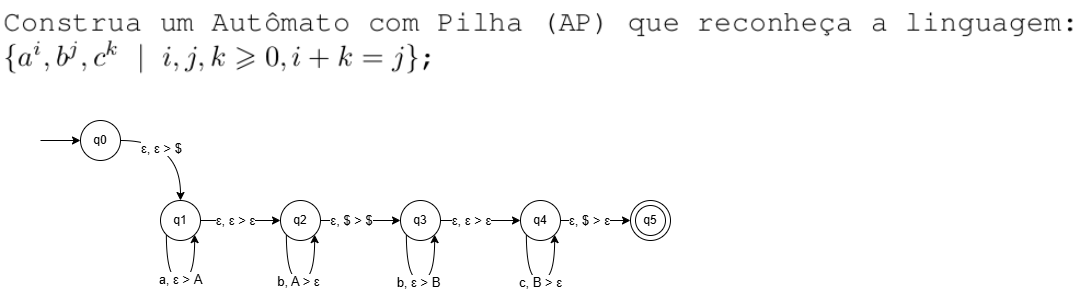

The diagram above was exported from draw.io. Its source (the exported page's mxGraphModel, read from the mxfile embedded in the PNG):
<mxGraphModel dx="978" dy="542" grid="1" gridSize="10" guides="1" tooltips="1" connect="1" arrows="1" fold="1" page="1" pageScale="1" pageWidth="827" pageHeight="1169" math="0" shadow="0">
  <root>
    <mxCell id="0" />
    <mxCell id="1" parent="0" />
    <mxCell id="X-Ac8eyPv6ZDb4vCjTdq-1" value="" style="shape=image;verticalLabelPosition=bottom;labelBackgroundColor=default;verticalAlign=top;aspect=fixed;imageAspect=0;image=data:image/png,(base64 omitted: 18340 chars);" parent="1" vertex="1">
      <mxGeometry x="120" y="280" width="1080" height="81.05" as="geometry" />
    </mxCell>
    <mxCell id="X-Ac8eyPv6ZDb4vCjTdq-2" style="edgeStyle=orthogonalEdgeStyle;rounded=0;orthogonalLoop=1;jettySize=auto;html=1;startArrow=classic;startFill=1;endArrow=none;endFill=0;" parent="1" source="X-Ac8eyPv6ZDb4vCjTdq-5" edge="1">
      <mxGeometry relative="1" as="geometry">
        <mxPoint x="160" y="420" as="targetPoint" />
      </mxGeometry>
    </mxCell>
    <mxCell id="X-Ac8eyPv6ZDb4vCjTdq-3" value="" style="edgeStyle=orthogonalEdgeStyle;rounded=0;orthogonalLoop=1;jettySize=auto;html=1;curved=1;" parent="1" source="X-Ac8eyPv6ZDb4vCjTdq-5" target="X-Ac8eyPv6ZDb4vCjTdq-8" edge="1">
      <mxGeometry relative="1" as="geometry" />
    </mxCell>
    <mxCell id="X-Ac8eyPv6ZDb4vCjTdq-4" value="ε, ε &amp;gt; $" style="edgeLabel;html=1;align=center;verticalAlign=middle;resizable=0;points=[];fontFamily=Helvetica;fontSize=13;fontColor=default;labelBackgroundColor=default;" parent="X-Ac8eyPv6ZDb4vCjTdq-3" vertex="1" connectable="0">
      <mxGeometry x="-0.4139" y="-8" relative="1" as="geometry">
        <mxPoint x="5" as="offset" />
      </mxGeometry>
    </mxCell>
    <mxCell id="X-Ac8eyPv6ZDb4vCjTdq-5" value="q0" style="ellipse;whiteSpace=wrap;html=1;aspect=fixed;" parent="1" vertex="1">
      <mxGeometry x="200" y="400" width="40" height="40" as="geometry" />
    </mxCell>
    <mxCell id="X-Ac8eyPv6ZDb4vCjTdq-6" value="" style="edgeStyle=orthogonalEdgeStyle;shape=connector;curved=1;rounded=0;orthogonalLoop=1;jettySize=auto;html=1;strokeColor=default;align=center;verticalAlign=middle;fontFamily=Helvetica;fontSize=13;fontColor=default;labelBackgroundColor=default;resizable=0;endArrow=classic;" parent="1" source="X-Ac8eyPv6ZDb4vCjTdq-8" target="X-Ac8eyPv6ZDb4vCjTdq-13" edge="1">
      <mxGeometry relative="1" as="geometry" />
    </mxCell>
    <mxCell id="X-Ac8eyPv6ZDb4vCjTdq-7" value="ε, ε&amp;nbsp;&amp;gt;&amp;nbsp;ε" style="edgeLabel;html=1;align=center;verticalAlign=middle;resizable=0;points=[];fontFamily=Helvetica;fontSize=13;fontColor=default;labelBackgroundColor=default;fillColor=none;gradientColor=none;" parent="X-Ac8eyPv6ZDb4vCjTdq-6" vertex="1" connectable="0">
      <mxGeometry x="-0.1458" y="-1" relative="1" as="geometry">
        <mxPoint y="-1" as="offset" />
      </mxGeometry>
    </mxCell>
    <mxCell id="X-Ac8eyPv6ZDb4vCjTdq-8" value="q1" style="ellipse;whiteSpace=wrap;html=1;aspect=fixed;" parent="1" vertex="1">
      <mxGeometry x="280" y="480" width="40" height="40" as="geometry" />
    </mxCell>
    <mxCell id="X-Ac8eyPv6ZDb4vCjTdq-9" value="" style="edgeStyle=orthogonalEdgeStyle;shape=connector;curved=1;rounded=0;orthogonalLoop=1;jettySize=auto;html=1;strokeColor=default;align=center;verticalAlign=middle;fontFamily=Helvetica;fontSize=13;fontColor=default;labelBackgroundColor=default;resizable=0;endArrow=classic;" parent="1" source="X-Ac8eyPv6ZDb4vCjTdq-13" target="X-Ac8eyPv6ZDb4vCjTdq-16" edge="1">
      <mxGeometry relative="1" as="geometry" />
    </mxCell>
    <mxCell id="X-Ac8eyPv6ZDb4vCjTdq-10" value="ε, $ &amp;gt; $" style="edgeLabel;html=1;align=center;verticalAlign=middle;resizable=0;points=[];fontFamily=Helvetica;fontSize=13;fontColor=default;labelBackgroundColor=default;fillColor=none;gradientColor=none;" parent="X-Ac8eyPv6ZDb4vCjTdq-9" vertex="1" connectable="0">
      <mxGeometry x="-0.2917" y="1" relative="1" as="geometry">
        <mxPoint x="2" y="1" as="offset" />
      </mxGeometry>
    </mxCell>
    <mxCell id="X-Ac8eyPv6ZDb4vCjTdq-13" value="q2" style="ellipse;whiteSpace=wrap;html=1;aspect=fixed;" parent="1" vertex="1">
      <mxGeometry x="400" y="480" width="40" height="40" as="geometry" />
    </mxCell>
    <mxCell id="X-Ac8eyPv6ZDb4vCjTdq-14" value="" style="edgeStyle=orthogonalEdgeStyle;shape=connector;curved=1;rounded=0;orthogonalLoop=1;jettySize=auto;html=1;strokeColor=default;align=center;verticalAlign=middle;fontFamily=Helvetica;fontSize=13;fontColor=default;labelBackgroundColor=default;resizable=0;endArrow=classic;" parent="1" source="X-Ac8eyPv6ZDb4vCjTdq-16" target="X-Ac8eyPv6ZDb4vCjTdq-24" edge="1">
      <mxGeometry relative="1" as="geometry" />
    </mxCell>
    <mxCell id="X-Ac8eyPv6ZDb4vCjTdq-15" value="ε, ε&amp;nbsp;&amp;gt; ε" style="edgeLabel;html=1;align=center;verticalAlign=middle;resizable=0;points=[];fontFamily=Helvetica;fontSize=13;fontColor=default;labelBackgroundColor=default;fillColor=none;gradientColor=none;" parent="X-Ac8eyPv6ZDb4vCjTdq-14" vertex="1" connectable="0">
      <mxGeometry x="-0.25" y="-2" relative="1" as="geometry">
        <mxPoint y="-2" as="offset" />
      </mxGeometry>
    </mxCell>
    <mxCell id="X-Ac8eyPv6ZDb4vCjTdq-16" value="q3" style="ellipse;whiteSpace=wrap;html=1;aspect=fixed;" parent="1" vertex="1">
      <mxGeometry x="520" y="480" width="40" height="40" as="geometry" />
    </mxCell>
    <mxCell id="X-Ac8eyPv6ZDb4vCjTdq-17" style="edgeStyle=orthogonalEdgeStyle;shape=connector;curved=1;rounded=0;orthogonalLoop=1;jettySize=auto;html=1;exitX=0;exitY=1;exitDx=0;exitDy=0;strokeColor=default;align=center;verticalAlign=middle;fontFamily=Helvetica;fontSize=13;fontColor=default;labelBackgroundColor=default;resizable=0;endArrow=classic;entryX=1;entryY=1;entryDx=0;entryDy=0;" parent="1" source="X-Ac8eyPv6ZDb4vCjTdq-8" target="X-Ac8eyPv6ZDb4vCjTdq-8" edge="1">
      <mxGeometry relative="1" as="geometry">
        <Array as="points">
          <mxPoint x="286" y="560" />
          <mxPoint x="314" y="560" />
        </Array>
      </mxGeometry>
    </mxCell>
    <mxCell id="X-Ac8eyPv6ZDb4vCjTdq-18" value="a, ε &amp;gt; A" style="edgeLabel;html=1;align=center;verticalAlign=middle;resizable=0;points=[];fontFamily=Helvetica;fontSize=13;fontColor=default;labelBackgroundColor=default;fillColor=none;gradientColor=none;" parent="X-Ac8eyPv6ZDb4vCjTdq-17" vertex="1" connectable="0">
      <mxGeometry y="1" relative="1" as="geometry">
        <mxPoint as="offset" />
      </mxGeometry>
    </mxCell>
    <mxCell id="X-Ac8eyPv6ZDb4vCjTdq-19" style="edgeStyle=orthogonalEdgeStyle;shape=connector;curved=1;rounded=0;orthogonalLoop=1;jettySize=auto;html=1;entryX=1;entryY=1;entryDx=0;entryDy=0;strokeColor=default;align=center;verticalAlign=middle;fontFamily=Helvetica;fontSize=13;fontColor=default;labelBackgroundColor=default;resizable=0;endArrow=classic;exitX=0;exitY=1;exitDx=0;exitDy=0;" parent="1" source="X-Ac8eyPv6ZDb4vCjTdq-13" target="X-Ac8eyPv6ZDb4vCjTdq-13" edge="1">
      <mxGeometry relative="1" as="geometry">
        <Array as="points">
          <mxPoint x="406" y="560" />
          <mxPoint x="434" y="560" />
        </Array>
      </mxGeometry>
    </mxCell>
    <mxCell id="X-Ac8eyPv6ZDb4vCjTdq-20" value="b, A &amp;gt; ε" style="edgeLabel;html=1;align=center;verticalAlign=middle;resizable=0;points=[];fontFamily=Helvetica;fontSize=13;fontColor=default;labelBackgroundColor=default;fillColor=none;gradientColor=none;" parent="X-Ac8eyPv6ZDb4vCjTdq-19" vertex="1" connectable="0">
      <mxGeometry x="-0.0278" y="-1" relative="1" as="geometry">
        <mxPoint as="offset" />
      </mxGeometry>
    </mxCell>
    <mxCell id="X-Ac8eyPv6ZDb4vCjTdq-31" value="" style="edgeStyle=orthogonalEdgeStyle;rounded=0;orthogonalLoop=1;jettySize=auto;html=1;" parent="1" source="X-Ac8eyPv6ZDb4vCjTdq-24" target="X-Ac8eyPv6ZDb4vCjTdq-30" edge="1">
      <mxGeometry relative="1" as="geometry" />
    </mxCell>
    <mxCell id="X-Ac8eyPv6ZDb4vCjTdq-37" value="ε, $ &amp;gt; ε" style="edgeLabel;html=1;align=center;verticalAlign=middle;resizable=0;points=[];fontFamily=Helvetica;fontSize=13;fontColor=default;labelBackgroundColor=default;fillColor=none;gradientColor=none;" parent="X-Ac8eyPv6ZDb4vCjTdq-31" vertex="1" connectable="0">
      <mxGeometry x="-0.1645" relative="1" as="geometry">
        <mxPoint as="offset" />
      </mxGeometry>
    </mxCell>
    <mxCell id="X-Ac8eyPv6ZDb4vCjTdq-24" value="q4" style="ellipse;whiteSpace=wrap;html=1;aspect=fixed;" parent="1" vertex="1">
      <mxGeometry x="640" y="480" width="40" height="40" as="geometry" />
    </mxCell>
    <mxCell id="X-Ac8eyPv6ZDb4vCjTdq-30" value="q5" style="ellipse;whiteSpace=wrap;html=1;aspect=fixed;" parent="1" vertex="1">
      <mxGeometry x="750" y="480" width="40" height="40" as="geometry" />
    </mxCell>
    <mxCell id="X-Ac8eyPv6ZDb4vCjTdq-33" style="edgeStyle=orthogonalEdgeStyle;rounded=0;orthogonalLoop=1;jettySize=auto;html=1;exitX=0;exitY=1;exitDx=0;exitDy=0;entryX=1;entryY=1;entryDx=0;entryDy=0;elbow=vertical;curved=1;" parent="1" source="X-Ac8eyPv6ZDb4vCjTdq-16" target="X-Ac8eyPv6ZDb4vCjTdq-16" edge="1">
      <mxGeometry relative="1" as="geometry">
        <Array as="points">
          <mxPoint x="526" y="560" />
          <mxPoint x="554" y="560" />
        </Array>
      </mxGeometry>
    </mxCell>
    <mxCell id="X-Ac8eyPv6ZDb4vCjTdq-34" value="b,&amp;nbsp;&lt;span style=&quot;font-size: 13px;&quot;&gt;ε &amp;gt; B&lt;/span&gt;" style="edgeLabel;html=1;align=center;verticalAlign=middle;resizable=0;points=[];fontFamily=Helvetica;fontSize=13;fontColor=default;labelBackgroundColor=default;fillColor=none;gradientColor=none;" parent="X-Ac8eyPv6ZDb4vCjTdq-33" vertex="1" connectable="0">
      <mxGeometry x="-0.0414" y="-2" relative="1" as="geometry">
        <mxPoint as="offset" />
      </mxGeometry>
    </mxCell>
    <mxCell id="X-Ac8eyPv6ZDb4vCjTdq-35" style="edgeStyle=orthogonalEdgeStyle;shape=connector;curved=1;rounded=0;orthogonalLoop=1;jettySize=auto;html=1;exitX=0;exitY=1;exitDx=0;exitDy=0;entryX=1;entryY=1;entryDx=0;entryDy=0;strokeColor=default;align=center;verticalAlign=middle;fontFamily=Helvetica;fontSize=11;fontColor=default;labelBackgroundColor=default;elbow=vertical;endArrow=classic;" parent="1" source="X-Ac8eyPv6ZDb4vCjTdq-24" target="X-Ac8eyPv6ZDb4vCjTdq-24" edge="1">
      <mxGeometry relative="1" as="geometry">
        <Array as="points">
          <mxPoint x="646" y="560" />
          <mxPoint x="674" y="560" />
        </Array>
      </mxGeometry>
    </mxCell>
    <mxCell id="X-Ac8eyPv6ZDb4vCjTdq-36" value="c, B &amp;gt;&amp;nbsp;&lt;span style=&quot;font-size: 13px;&quot;&gt;ε&lt;/span&gt;" style="edgeLabel;html=1;align=center;verticalAlign=middle;resizable=0;points=[];fontFamily=Helvetica;fontSize=13;fontColor=default;labelBackgroundColor=default;fillColor=none;gradientColor=none;" parent="X-Ac8eyPv6ZDb4vCjTdq-35" vertex="1" connectable="0">
      <mxGeometry x="-0.0184" y="4" relative="1" as="geometry">
        <mxPoint x="1" y="6" as="offset" />
      </mxGeometry>
    </mxCell>
    <mxCell id="X-Ac8eyPv6ZDb4vCjTdq-38" value="" style="ellipse;whiteSpace=wrap;html=1;aspect=fixed;fillColor=none;" parent="1" vertex="1">
      <mxGeometry x="755" y="485" width="30" height="30" as="geometry" />
    </mxCell>
  </root>
</mxGraphModel>